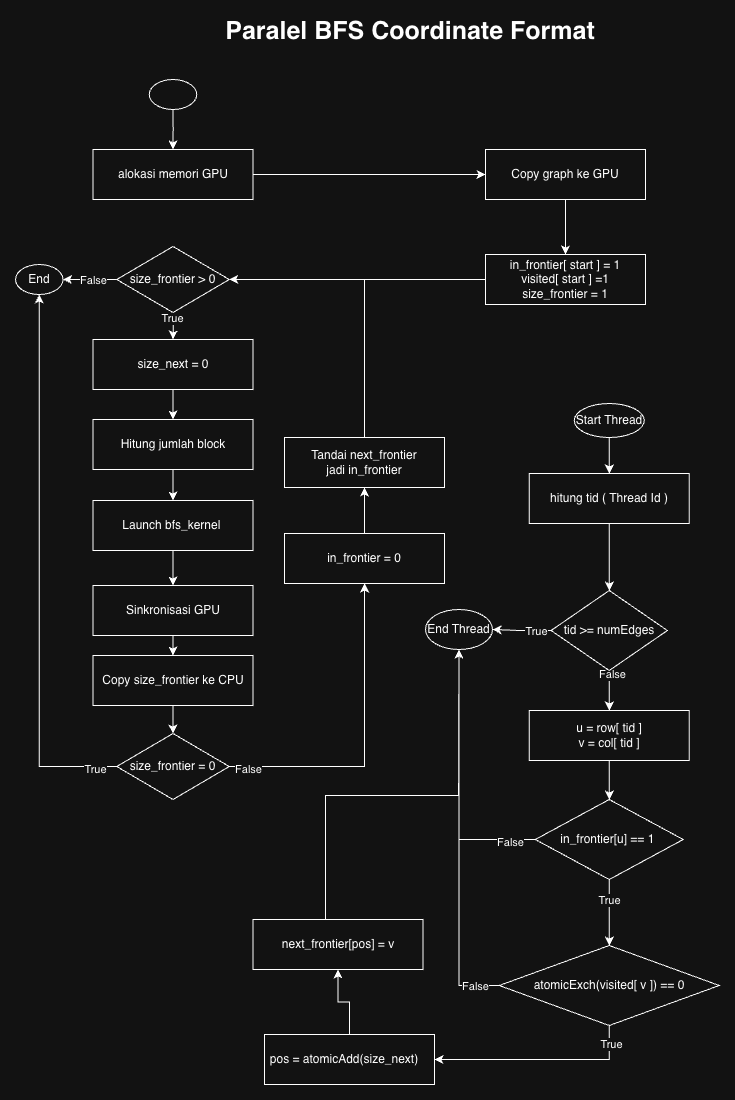

The diagram above was exported from draw.io. Its source (the exported page's mxGraphModel, read from the mxfile embedded in the PNG):
<mxGraphModel dx="3398" dy="1360" grid="1" gridSize="10" guides="1" tooltips="1" connect="1" arrows="1" fold="1" page="1" pageScale="1" pageWidth="827" pageHeight="1169" math="0" shadow="0">
  <root>
    <mxCell id="0" />
    <mxCell id="1" parent="0" />
    <mxCell id="MtceZ6zvGc3SgGiy_Zj_-283" edge="1" parent="1" source="MtceZ6zvGc3SgGiy_Zj_-284" style="edgeStyle=orthogonalEdgeStyle;rounded=0;orthogonalLoop=1;jettySize=auto;html=1;" target="MtceZ6zvGc3SgGiy_Zj_-288">
      <mxGeometry relative="1" as="geometry" />
    </mxCell>
    <mxCell id="MtceZ6zvGc3SgGiy_Zj_-284" parent="1" style="rounded=0;whiteSpace=wrap;html=1;" value="alokasi memori GPU" vertex="1">
      <mxGeometry height="50" width="160" x="-322.5" y="204" as="geometry" />
    </mxCell>
    <mxCell id="MtceZ6zvGc3SgGiy_Zj_-285" edge="1" parent="1" source="MtceZ6zvGc3SgGiy_Zj_-286" style="edgeStyle=orthogonalEdgeStyle;rounded=0;orthogonalLoop=1;jettySize=auto;html=1;" target="MtceZ6zvGc3SgGiy_Zj_-284">
      <mxGeometry relative="1" as="geometry" />
    </mxCell>
    <mxCell id="MtceZ6zvGc3SgGiy_Zj_-286" parent="1" style="ellipse;whiteSpace=wrap;html=1;" value="" vertex="1">
      <mxGeometry height="30" width="47.5" x="-266.25" y="134" as="geometry" />
    </mxCell>
    <mxCell id="MtceZ6zvGc3SgGiy_Zj_-287" edge="1" parent="1" source="MtceZ6zvGc3SgGiy_Zj_-288" style="edgeStyle=orthogonalEdgeStyle;rounded=0;orthogonalLoop=1;jettySize=auto;html=1;" target="MtceZ6zvGc3SgGiy_Zj_-290">
      <mxGeometry relative="1" as="geometry" />
    </mxCell>
    <mxCell id="MtceZ6zvGc3SgGiy_Zj_-288" parent="1" style="rounded=0;whiteSpace=wrap;html=1;" value="Copy graph ke GPU" vertex="1">
      <mxGeometry height="50" width="160" x="70" y="204" as="geometry" />
    </mxCell>
    <mxCell id="MtceZ6zvGc3SgGiy_Zj_-289" edge="1" parent="1" source="MtceZ6zvGc3SgGiy_Zj_-290" style="edgeStyle=orthogonalEdgeStyle;rounded=0;orthogonalLoop=1;jettySize=auto;html=1;" target="MtceZ6zvGc3SgGiy_Zj_-295">
      <mxGeometry relative="1" as="geometry" />
    </mxCell>
    <mxCell id="MtceZ6zvGc3SgGiy_Zj_-290" parent="1" style="rounded=0;whiteSpace=wrap;html=1;" value="in_frontier[ start ] = 1&lt;div&gt;visited[ start ] =1&lt;/div&gt;&lt;div&gt;size_frontier = 1&lt;/div&gt;" vertex="1">
      <mxGeometry height="50" width="160" x="70" y="309" as="geometry" />
    </mxCell>
    <mxCell id="MtceZ6zvGc3SgGiy_Zj_-291" edge="1" parent="1" source="MtceZ6zvGc3SgGiy_Zj_-295" style="edgeStyle=orthogonalEdgeStyle;rounded=0;orthogonalLoop=1;jettySize=auto;html=1;" target="MtceZ6zvGc3SgGiy_Zj_-297">
      <mxGeometry relative="1" as="geometry" />
    </mxCell>
    <mxCell id="MtceZ6zvGc3SgGiy_Zj_-292" connectable="0" parent="MtceZ6zvGc3SgGiy_Zj_-291" style="edgeLabel;html=1;align=center;verticalAlign=middle;resizable=0;points=[];" value="True" vertex="1">
      <mxGeometry relative="1" x="-0.6141" y="-2" as="geometry">
        <mxPoint as="offset" />
      </mxGeometry>
    </mxCell>
    <mxCell id="MtceZ6zvGc3SgGiy_Zj_-293" edge="1" parent="1" source="MtceZ6zvGc3SgGiy_Zj_-295" style="edgeStyle=orthogonalEdgeStyle;rounded=0;orthogonalLoop=1;jettySize=auto;html=1;" target="MtceZ6zvGc3SgGiy_Zj_-306">
      <mxGeometry relative="1" as="geometry" />
    </mxCell>
    <mxCell id="MtceZ6zvGc3SgGiy_Zj_-294" connectable="0" parent="MtceZ6zvGc3SgGiy_Zj_-293" style="edgeLabel;html=1;align=center;verticalAlign=middle;resizable=0;points=[];" value="False" vertex="1">
      <mxGeometry relative="1" x="-0.4921" y="1" as="geometry">
        <mxPoint x="-10" y="-1" as="offset" />
      </mxGeometry>
    </mxCell>
    <mxCell id="MtceZ6zvGc3SgGiy_Zj_-295" parent="1" style="rhombus;whiteSpace=wrap;html=1;" value="size_frontier &amp;gt; 0" vertex="1">
      <mxGeometry height="66" width="112.5" x="-298.75" y="301" as="geometry" />
    </mxCell>
    <mxCell id="MtceZ6zvGc3SgGiy_Zj_-296" edge="1" parent="1" source="MtceZ6zvGc3SgGiy_Zj_-297" style="edgeStyle=orthogonalEdgeStyle;rounded=0;orthogonalLoop=1;jettySize=auto;html=1;" target="MtceZ6zvGc3SgGiy_Zj_-334">
      <mxGeometry relative="1" as="geometry" />
    </mxCell>
    <mxCell id="MtceZ6zvGc3SgGiy_Zj_-297" parent="1" style="rounded=0;whiteSpace=wrap;html=1;" value="size_next = 0" vertex="1">
      <mxGeometry height="50" width="160" x="-322.5" y="394" as="geometry" />
    </mxCell>
    <mxCell id="MtceZ6zvGc3SgGiy_Zj_-298" edge="1" parent="1" source="MtceZ6zvGc3SgGiy_Zj_-299" style="edgeStyle=orthogonalEdgeStyle;rounded=0;orthogonalLoop=1;jettySize=auto;html=1;" target="MtceZ6zvGc3SgGiy_Zj_-301">
      <mxGeometry relative="1" as="geometry" />
    </mxCell>
    <mxCell id="MtceZ6zvGc3SgGiy_Zj_-299" parent="1" style="rounded=0;whiteSpace=wrap;html=1;" value="Launch bfs_kernel&amp;nbsp;" vertex="1">
      <mxGeometry height="50" width="160" x="-322.5" y="555" as="geometry" />
    </mxCell>
    <mxCell id="MtceZ6zvGc3SgGiy_Zj_-300" edge="1" parent="1" source="MtceZ6zvGc3SgGiy_Zj_-301" style="edgeStyle=orthogonalEdgeStyle;rounded=0;orthogonalLoop=1;jettySize=auto;html=1;" target="MtceZ6zvGc3SgGiy_Zj_-303">
      <mxGeometry relative="1" as="geometry" />
    </mxCell>
    <mxCell id="MtceZ6zvGc3SgGiy_Zj_-301" parent="1" style="rounded=0;whiteSpace=wrap;html=1;" value="Sinkronisasi GPU" vertex="1">
      <mxGeometry height="50" width="160" x="-322.5" y="640" as="geometry" />
    </mxCell>
    <mxCell id="MtceZ6zvGc3SgGiy_Zj_-302" edge="1" parent="1" source="MtceZ6zvGc3SgGiy_Zj_-303" style="edgeStyle=orthogonalEdgeStyle;rounded=0;orthogonalLoop=1;jettySize=auto;html=1;" target="MtceZ6zvGc3SgGiy_Zj_-339">
      <mxGeometry relative="1" as="geometry" />
    </mxCell>
    <mxCell id="MtceZ6zvGc3SgGiy_Zj_-303" parent="1" style="rounded=0;whiteSpace=wrap;html=1;" value="&amp;nbsp;Copy size_frontier ke CPU&amp;nbsp;" vertex="1">
      <mxGeometry height="50" width="160" x="-322.5" y="710" as="geometry" />
    </mxCell>
    <mxCell id="MtceZ6zvGc3SgGiy_Zj_-304" edge="1" parent="1" source="MtceZ6zvGc3SgGiy_Zj_-305" style="edgeStyle=orthogonalEdgeStyle;rounded=0;orthogonalLoop=1;jettySize=auto;html=1;" target="MtceZ6zvGc3SgGiy_Zj_-341">
      <mxGeometry relative="1" as="geometry" />
    </mxCell>
    <mxCell id="MtceZ6zvGc3SgGiy_Zj_-305" parent="1" style="rounded=0;whiteSpace=wrap;html=1;" value="in_frontier = 0" vertex="1">
      <mxGeometry height="50" width="160" x="-131" y="588" as="geometry" />
    </mxCell>
    <mxCell id="MtceZ6zvGc3SgGiy_Zj_-306" parent="1" style="ellipse;whiteSpace=wrap;html=1;" value="End" vertex="1">
      <mxGeometry height="30" width="47.5" x="-400" y="319" as="geometry" />
    </mxCell>
    <mxCell id="MtceZ6zvGc3SgGiy_Zj_-307" edge="1" parent="1" source="MtceZ6zvGc3SgGiy_Zj_-308" style="edgeStyle=orthogonalEdgeStyle;rounded=0;orthogonalLoop=1;jettySize=auto;html=1;" target="MtceZ6zvGc3SgGiy_Zj_-310">
      <mxGeometry relative="1" as="geometry" />
    </mxCell>
    <mxCell id="MtceZ6zvGc3SgGiy_Zj_-308" parent="1" style="ellipse;whiteSpace=wrap;html=1;" value="Start Thread" vertex="1">
      <mxGeometry height="34" width="70" x="158.75" y="458" as="geometry" />
    </mxCell>
    <mxCell id="MtceZ6zvGc3SgGiy_Zj_-309" edge="1" parent="1" source="MtceZ6zvGc3SgGiy_Zj_-310" style="edgeStyle=orthogonalEdgeStyle;rounded=0;orthogonalLoop=1;jettySize=auto;html=1;" target="MtceZ6zvGc3SgGiy_Zj_-315">
      <mxGeometry relative="1" as="geometry" />
    </mxCell>
    <mxCell id="MtceZ6zvGc3SgGiy_Zj_-310" parent="1" style="rounded=0;whiteSpace=wrap;html=1;" value="hitung tid ( Thread Id )" vertex="1">
      <mxGeometry height="50" width="160" x="113.75" y="528" as="geometry" />
    </mxCell>
    <mxCell id="MtceZ6zvGc3SgGiy_Zj_-311" edge="1" parent="1" source="MtceZ6zvGc3SgGiy_Zj_-315" style="edgeStyle=orthogonalEdgeStyle;rounded=0;orthogonalLoop=1;jettySize=auto;html=1;" target="MtceZ6zvGc3SgGiy_Zj_-318">
      <mxGeometry relative="1" as="geometry" />
    </mxCell>
    <mxCell id="MtceZ6zvGc3SgGiy_Zj_-312" connectable="0" parent="MtceZ6zvGc3SgGiy_Zj_-311" style="edgeLabel;html=1;align=center;verticalAlign=middle;resizable=0;points=[];" value="True" vertex="1">
      <mxGeometry relative="1" x="-0.6562" y="1" as="geometry">
        <mxPoint x="-5" y="-1" as="offset" />
      </mxGeometry>
    </mxCell>
    <mxCell id="MtceZ6zvGc3SgGiy_Zj_-313" edge="1" parent="1" source="MtceZ6zvGc3SgGiy_Zj_-315" style="edgeStyle=orthogonalEdgeStyle;rounded=0;orthogonalLoop=1;jettySize=auto;html=1;" target="MtceZ6zvGc3SgGiy_Zj_-317">
      <mxGeometry relative="1" as="geometry" />
    </mxCell>
    <mxCell id="MtceZ6zvGc3SgGiy_Zj_-314" connectable="0" parent="MtceZ6zvGc3SgGiy_Zj_-313" style="edgeLabel;html=1;align=center;verticalAlign=middle;resizable=0;points=[];" value="False" vertex="1">
      <mxGeometry relative="1" x="-0.8563" y="2" as="geometry">
        <mxPoint as="offset" />
      </mxGeometry>
    </mxCell>
    <mxCell id="MtceZ6zvGc3SgGiy_Zj_-315" parent="1" style="rhombus;whiteSpace=wrap;html=1;" value="tid &amp;gt;= numEdges" vertex="1">
      <mxGeometry height="80" width="116.25" x="135.6199999999999" y="645" as="geometry" />
    </mxCell>
    <mxCell id="MtceZ6zvGc3SgGiy_Zj_-316" edge="1" parent="1" source="MtceZ6zvGc3SgGiy_Zj_-317" style="edgeStyle=orthogonalEdgeStyle;rounded=0;orthogonalLoop=1;jettySize=auto;html=1;" target="MtceZ6zvGc3SgGiy_Zj_-323">
      <mxGeometry relative="1" as="geometry" />
    </mxCell>
    <mxCell id="MtceZ6zvGc3SgGiy_Zj_-317" parent="1" style="rounded=0;whiteSpace=wrap;html=1;" value="u =&amp;nbsp;row[ tid ]&lt;div&gt;v = col[ tid ]&lt;/div&gt;" vertex="1">
      <mxGeometry height="50" width="160" x="113.75" y="765" as="geometry" />
    </mxCell>
    <mxCell id="MtceZ6zvGc3SgGiy_Zj_-318" parent="1" style="ellipse;whiteSpace=wrap;html=1;" value="End Thread" vertex="1">
      <mxGeometry height="40" width="67" x="10" y="664" as="geometry" />
    </mxCell>
    <mxCell id="MtceZ6zvGc3SgGiy_Zj_-319" edge="1" parent="1" source="MtceZ6zvGc3SgGiy_Zj_-323" style="edgeStyle=orthogonalEdgeStyle;rounded=0;orthogonalLoop=1;jettySize=auto;html=1;" target="MtceZ6zvGc3SgGiy_Zj_-328">
      <mxGeometry relative="1" as="geometry" />
    </mxCell>
    <mxCell id="MtceZ6zvGc3SgGiy_Zj_-320" connectable="0" parent="MtceZ6zvGc3SgGiy_Zj_-319" style="edgeLabel;html=1;align=center;verticalAlign=middle;resizable=0;points=[];" value="True" vertex="1">
      <mxGeometry relative="1" x="-0.4048" y="-1" as="geometry">
        <mxPoint as="offset" />
      </mxGeometry>
    </mxCell>
    <mxCell id="MtceZ6zvGc3SgGiy_Zj_-321" edge="1" parent="1" source="MtceZ6zvGc3SgGiy_Zj_-323" style="edgeStyle=orthogonalEdgeStyle;rounded=0;orthogonalLoop=1;jettySize=auto;html=1;" target="MtceZ6zvGc3SgGiy_Zj_-318">
      <mxGeometry relative="1" as="geometry" />
    </mxCell>
    <mxCell id="MtceZ6zvGc3SgGiy_Zj_-322" connectable="0" parent="MtceZ6zvGc3SgGiy_Zj_-321" style="edgeLabel;html=1;align=center;verticalAlign=middle;resizable=0;points=[];" value="False" vertex="1">
      <mxGeometry relative="1" x="-0.808" y="2" as="geometry">
        <mxPoint as="offset" />
      </mxGeometry>
    </mxCell>
    <mxCell id="MtceZ6zvGc3SgGiy_Zj_-323" parent="1" style="rhombus;whiteSpace=wrap;html=1;" value="in_frontier[u] == 1&amp;nbsp;" vertex="1">
      <mxGeometry height="80" width="147.88" x="119.80999999999949" y="854" as="geometry" />
    </mxCell>
    <mxCell id="MtceZ6zvGc3SgGiy_Zj_-324" edge="1" parent="1" source="MtceZ6zvGc3SgGiy_Zj_-328" style="edgeStyle=orthogonalEdgeStyle;rounded=0;orthogonalLoop=1;jettySize=auto;html=1;" target="MtceZ6zvGc3SgGiy_Zj_-318">
      <mxGeometry relative="1" as="geometry" />
    </mxCell>
    <mxCell id="MtceZ6zvGc3SgGiy_Zj_-325" connectable="0" parent="MtceZ6zvGc3SgGiy_Zj_-324" style="edgeLabel;html=1;align=center;verticalAlign=middle;resizable=0;points=[];" value="False" vertex="1">
      <mxGeometry relative="1" x="-0.9128" y="1" as="geometry">
        <mxPoint x="-8" y="-1" as="offset" />
      </mxGeometry>
    </mxCell>
    <mxCell id="MtceZ6zvGc3SgGiy_Zj_-326" edge="1" parent="1" source="MtceZ6zvGc3SgGiy_Zj_-328" style="edgeStyle=orthogonalEdgeStyle;rounded=0;orthogonalLoop=1;jettySize=auto;html=1;entryX=1;entryY=0.5;entryDx=0;entryDy=0;" target="MtceZ6zvGc3SgGiy_Zj_-330">
      <mxGeometry relative="1" as="geometry">
        <Array as="points">
          <mxPoint x="194" y="1114" />
        </Array>
      </mxGeometry>
    </mxCell>
    <mxCell id="MtceZ6zvGc3SgGiy_Zj_-327" connectable="0" parent="MtceZ6zvGc3SgGiy_Zj_-326" style="edgeLabel;html=1;align=center;verticalAlign=middle;resizable=0;points=[];" value="True" vertex="1">
      <mxGeometry relative="1" x="-0.8274" y="1" as="geometry">
        <mxPoint as="offset" />
      </mxGeometry>
    </mxCell>
    <mxCell id="MtceZ6zvGc3SgGiy_Zj_-328" parent="1" style="rhombus;whiteSpace=wrap;html=1;" value="atomicExch(visited[ v ]) == 0" vertex="1">
      <mxGeometry height="80" width="220" x="83.75" y="1000" as="geometry" />
    </mxCell>
    <mxCell id="MtceZ6zvGc3SgGiy_Zj_-329" edge="1" parent="1" source="MtceZ6zvGc3SgGiy_Zj_-330" style="edgeStyle=orthogonalEdgeStyle;rounded=0;orthogonalLoop=1;jettySize=auto;html=1;" target="MtceZ6zvGc3SgGiy_Zj_-332">
      <mxGeometry relative="1" as="geometry" />
    </mxCell>
    <mxCell id="MtceZ6zvGc3SgGiy_Zj_-330" parent="1" style="rounded=0;whiteSpace=wrap;html=1;" value="pos =&amp;nbsp;atomicAdd(size_next)&amp;nbsp; &amp;nbsp;" vertex="1">
      <mxGeometry height="50" width="170" x="-151" y="1089" as="geometry" />
    </mxCell>
    <mxCell id="MtceZ6zvGc3SgGiy_Zj_-331" edge="1" parent="1" source="MtceZ6zvGc3SgGiy_Zj_-332" style="edgeStyle=orthogonalEdgeStyle;rounded=0;orthogonalLoop=1;jettySize=auto;html=1;" target="MtceZ6zvGc3SgGiy_Zj_-318">
      <mxGeometry relative="1" as="geometry">
        <Array as="points">
          <mxPoint x="-90" y="850" />
          <mxPoint x="43" y="850" />
        </Array>
      </mxGeometry>
    </mxCell>
    <mxCell id="MtceZ6zvGc3SgGiy_Zj_-332" parent="1" style="rounded=0;whiteSpace=wrap;html=1;" value="next_frontier[pos] = v" vertex="1">
      <mxGeometry height="50" width="170" x="-162.5" y="974" as="geometry" />
    </mxCell>
    <mxCell id="MtceZ6zvGc3SgGiy_Zj_-333" edge="1" parent="1" source="MtceZ6zvGc3SgGiy_Zj_-334" style="edgeStyle=orthogonalEdgeStyle;rounded=0;orthogonalLoop=1;jettySize=auto;html=1;" target="MtceZ6zvGc3SgGiy_Zj_-299">
      <mxGeometry relative="1" as="geometry" />
    </mxCell>
    <mxCell id="MtceZ6zvGc3SgGiy_Zj_-334" parent="1" style="rounded=0;whiteSpace=wrap;html=1;" value="Hitung jumlah block" vertex="1">
      <mxGeometry height="50" width="160" x="-322.5" y="474" as="geometry" />
    </mxCell>
    <mxCell id="MtceZ6zvGc3SgGiy_Zj_-335" edge="1" parent="1" source="MtceZ6zvGc3SgGiy_Zj_-339" style="edgeStyle=orthogonalEdgeStyle;rounded=0;orthogonalLoop=1;jettySize=auto;html=1;entryX=0.5;entryY=1;entryDx=0;entryDy=0;" target="MtceZ6zvGc3SgGiy_Zj_-306">
      <mxGeometry relative="1" as="geometry" />
    </mxCell>
    <mxCell id="MtceZ6zvGc3SgGiy_Zj_-336" connectable="0" parent="MtceZ6zvGc3SgGiy_Zj_-335" style="edgeLabel;html=1;align=center;verticalAlign=middle;resizable=0;points=[];" value="True" vertex="1">
      <mxGeometry relative="1" x="-0.9195" y="2" as="geometry">
        <mxPoint as="offset" />
      </mxGeometry>
    </mxCell>
    <mxCell id="MtceZ6zvGc3SgGiy_Zj_-337" edge="1" parent="1" source="MtceZ6zvGc3SgGiy_Zj_-339" style="edgeStyle=orthogonalEdgeStyle;rounded=0;orthogonalLoop=1;jettySize=auto;html=1;" target="MtceZ6zvGc3SgGiy_Zj_-305">
      <mxGeometry relative="1" as="geometry" />
    </mxCell>
    <mxCell id="MtceZ6zvGc3SgGiy_Zj_-338" connectable="0" parent="MtceZ6zvGc3SgGiy_Zj_-337" style="edgeLabel;html=1;align=center;verticalAlign=middle;resizable=0;points=[];" value="False" vertex="1">
      <mxGeometry relative="1" x="-0.8885" y="-2" as="geometry">
        <mxPoint as="offset" />
      </mxGeometry>
    </mxCell>
    <mxCell id="MtceZ6zvGc3SgGiy_Zj_-339" parent="1" style="rhombus;whiteSpace=wrap;html=1;" value="size_frontier = 0" vertex="1">
      <mxGeometry height="66" width="112.5" x="-298.75" y="788" as="geometry" />
    </mxCell>
    <mxCell id="MtceZ6zvGc3SgGiy_Zj_-340" edge="1" parent="1" source="MtceZ6zvGc3SgGiy_Zj_-341" style="edgeStyle=orthogonalEdgeStyle;rounded=0;orthogonalLoop=1;jettySize=auto;html=1;" target="MtceZ6zvGc3SgGiy_Zj_-295">
      <mxGeometry relative="1" as="geometry">
        <Array as="points">
          <mxPoint x="-51" y="334" />
        </Array>
      </mxGeometry>
    </mxCell>
    <mxCell id="MtceZ6zvGc3SgGiy_Zj_-341" parent="1" style="rounded=0;whiteSpace=wrap;html=1;" value="Tandai next_frontier jadi&amp;nbsp;in_frontier" vertex="1">
      <mxGeometry height="50" width="160" x="-131" y="492" as="geometry" />
    </mxCell>
    <mxCell id="MtceZ6zvGc3SgGiy_Zj_-342" parent="1" style="text;html=1;whiteSpace=wrap;strokeColor=none;fillColor=none;align=center;verticalAlign=middle;rounded=0;" value="&lt;b&gt;&lt;font style=&quot;font-size: 25px;&quot;&gt;Paralel BFS&amp;nbsp;&lt;/font&gt;&lt;/b&gt;&lt;span style=&quot;font-size: 25px;&quot;&gt;&lt;b&gt;Coordinate Format&lt;/b&gt;&lt;/span&gt;" vertex="1">
      <mxGeometry height="30" width="540" x="-275" y="70" as="geometry" />
    </mxCell>
  </root>
</mxGraphModel>